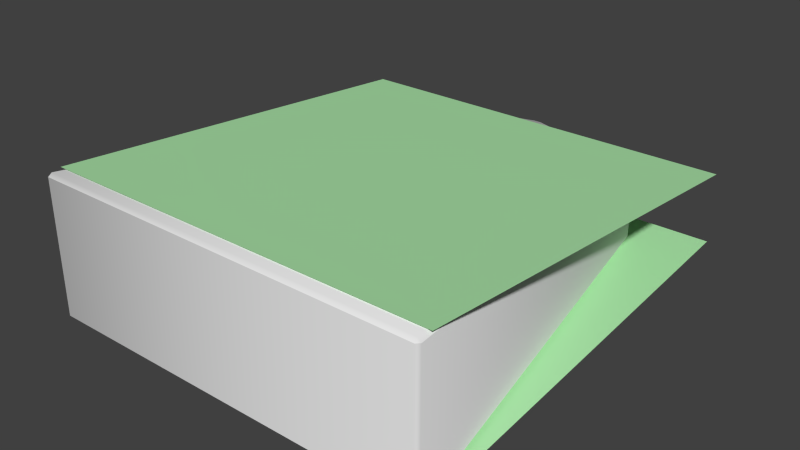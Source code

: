 # Source: piece.lance.blend  (saved by Blender 2.73.0; exported with 4.5.12 LTS)
import bpy
from mathutils import Matrix  # noqa: F401  (used for matrix-valued properties, if any)

bpy.ops.wm.read_factory_settings(use_empty=True)
scene = bpy.context.scene
scene.name = 'Scene'

# ---- collections
col_collection_1 = bpy.data.collections.new('Collection 1'); scene.collection.children.link(col_collection_1)

# ---- materials (node trees are filled in below, after node groups)
mat_piece_lance_mat = bpy.data.materials.new('piece.lance.mat')
mat_piece_lance_mat.alpha_threshold = 0.0
mat_piece_lance_mat.use_transparent_shadow = False
mat_piece_lance_mat.roughness = 0.5
mat_piece_lance_symbols_mat = bpy.data.materials.new('piece.lance.symbols.mat')
mat_piece_lance_symbols_mat.alpha_threshold = 0.0
mat_piece_lance_symbols_mat.use_transparent_shadow = False
mat_piece_lance_symbols_mat.diffuse_color = (0.4228, 0.8, 0.4117, 1.0)
mat_piece_lance_symbols_mat.roughness = 0.5
mat_piece_lance_symbols_mat.specular_intensity = 0.0

# ---- material node trees

# ---- world
world_world = bpy.data.worlds.new('World'); scene.world = world_world
world_world.color = (0.05088, 0.05088, 0.05088)
world_world.use_sun_shadow = False
world_world.sun_shadow_jitter_overblur = 0.0
world_world.cycles.sampling_method = 'MANUAL'
world_world.cycles.sample_map_resolution = 256

# ---- meshes
me_piece_lance = bpy.data.meshes.new('piece.lance')
me_piece_lance.from_pydata([(-1.158, -1.314, 0.3983), (-1.175, -1.293, 0.3965), (-1.154, -1.293, 0.4171), (-0.79, 0.9978, 0.2166), (-0.8116, 0.9927, 0.1965), (-0.7891, 1.02, 0.1942), (0.01932, 1.297, -0.1699), (-0.01932, 1.297, -0.1699), (0.8116, 0.9927, -0.1965), (0.7891, 1.02, -0.1942), (1.158, -1.314, -0.3983), (1.175, -1.293, -0.3965), (1.154, -1.293, 0.4171), (1.175, -1.293, 0.3965), (1.158, -1.314, 0.3983), (0.7891, 1.02, 0.1942), (0.8116, 0.9927, 0.1965), (0.79, 0.9978, 0.2166), (-0.02053, 1.275, 0.1924), (-0.01932, 1.297, 0.1699), (0.01932, 1.297, 0.1699), (0.02053, 1.275, 0.1924), (-0.7891, 1.02, -0.1942), (-0.8116, 0.9927, -0.1965), (-1.175, -1.293, -0.3965), (-1.158, -1.314, -0.3983), (0.02053, 1.275, -0.1924), (0.01932, 1.297, -0.1699), (-0.01932, 1.297, -0.1699), (-0.02053, 1.275, -0.1924), (0.79, 0.9978, -0.2166), (0.8116, 0.9927, -0.1965), (0.7891, 1.02, -0.1942), (1.158, -1.314, -0.3983), (1.175, -1.293, -0.3965), (1.154, -1.293, -0.4171), (-0.7891, 1.02, -0.1942), (-0.8116, 0.9927, -0.1965), (-0.79, 0.9978, -0.2166), (-1.154, -1.293, -0.4171), (-1.175, -1.293, -0.3965), (-1.158, -1.314, -0.3983), (0.01932, 1.297, -0.1699), (-0.01932, 1.297, -0.1699), (0.8116, 0.9927, -0.1965), (-1.158, -1.314, 0.3983), (-1.175, -1.293, 0.3965), (-0.8116, 0.9927, 0.1965), (-0.7891, 1.02, 0.1942), (0.7891, 1.02, -0.1942), (1.158, -1.314, -0.3983), (1.175, -1.293, -0.3965), (1.175, -1.293, 0.3965), (1.158, -1.314, 0.3983), (0.7891, 1.02, 0.1942), (0.8116, 0.9927, 0.1965), (-0.01932, 1.297, 0.1699), (0.01932, 1.297, 0.1699), (-0.7891, 1.02, -0.1942), (-0.8116, 0.9927, -0.1965), (-1.175, -1.293, -0.3965), (-1.158, -1.314, -0.3983), (-1.175, -1.227, 0.418), (1.175, -1.227, 0.418), (-1.175, 1.227, 0.2033), (1.175, 1.227, 0.2033), (1.175, -1.227, -0.418), (-1.175, -1.227, -0.418), (1.175, 1.227, -0.2033), (-1.175, 1.227, -0.2033)], [(6, 9), (24, 23), (7, 6), (11, 10), (10, 25), (8, 11), (9, 8), (23, 22), (22, 7), (25, 24)], [(0, 2, 1), (3, 5, 4), (48, 59, 47), (42, 56, 57), (12, 14, 13), (15, 17, 16), (19, 21, 20), (44, 49, 55), (42, 57, 49), (61, 45, 60), (2, 4, 1), (18, 5, 3), (61, 53, 45), (52, 44, 55), (14, 2, 0), (58, 48, 43), (52, 50, 51), (16, 12, 13), (15, 21, 17), (46, 47, 60), (53, 50, 52), (60, 47, 59), (17, 18, 3), (17, 2, 12), (18, 21, 19), (51, 44, 52), (3, 4, 2), (19, 5, 18), (43, 48, 56), (60, 45, 46), (12, 2, 14), (50, 53, 61), (49, 57, 54), (17, 12, 16), (20, 21, 15), (43, 56, 42), (58, 59, 48), (55, 49, 54), (21, 18, 17), (3, 2, 17), (33, 41, 39), (27, 32, 26), (29, 28, 26), (32, 31, 30), (31, 34, 35), (38, 37, 36), (35, 33, 39), (28, 29, 36), (32, 30, 26), (39, 40, 37), (29, 38, 36), (26, 30, 29), (38, 39, 37), (35, 34, 33), (30, 31, 35), (41, 40, 39), (38, 30, 39), (30, 35, 39), (30, 38, 29), (28, 27, 26), (62, 63, 65, 64), (66, 67, 69, 68)])
me_piece_lance.polygons.foreach_set('use_smooth', [1, 1, 1, 1, 1, 1, 1, 1, 1, 1, 1, 1, 1, 1, 1, 1, 1, 1, 1, 1, 1, 1, 1, 1, 1, 1, 1, 1, 1, 1, 1, 1, 1, 1, 1, 1, 1, 1, 1, 1, 1, 1, 1, 1, 1, 1, 1, 1, 1, 1, 1, 1, 1, 1, 1, 1, 1, 1, 1, 1, 0, 0])
me_piece_lance.polygons.foreach_set('material_index', [0, 0, 0, 0, 0, 0, 0, 0, 0, 0, 0, 0, 0, 0, 0, 0, 0, 0, 0, 0, 0, 0, 0, 0, 0, 0, 0, 0, 0, 0, 0, 0, 0, 0, 0, 0, 0, 0, 0, 0, 0, 0, 0, 0, 0, 0, 0, 0, 0, 0, 0, 0, 0, 0, 0, 0, 0, 0, 0, 0, 1, 1])
_uv = me_piece_lance.uv_layers.new(name='uv')
_uv.uv.foreach_set('vector', [0.01409, 0.006356, 0.01514, 0.01465, 0.007357, 0.01065, 0.08989, 0.4868, 0.08953, 0.4932, 0.08399, 0.4885, 0.372, 0.7577, 0.3666, 0.6861, 0.3666, 0.7582, 0.503, 0.6909, 0.497, 0.7533, 0.503, 0.7533, 0.4891, 0.01467, 0.4897, 0.006385, 0.4966, 0.01036, 0.4146, 0.4932, 0.4143, 0.4868, 0.4201, 0.4885, 0.2481, 0.5508, 0.2569, 0.5438, 0.2566, 0.5508, 0.6334, 0.6861, 0.628, 0.6865, 0.6334, 0.7582, 0.503, 0.6909, 0.503, 0.7533, 0.628, 0.6865, 0.01032, 0.9931, 0.01032, 0.8433, 0.006158, 0.9931, 0.01514, 0.01465, 0.08146, 0.4867, 0.006864, 0.01558, 0.2479, 0.5438, 0.08953, 0.4932, 0.08989, 0.4868, 0.01032, 0.9931, 0.3734, 0.8433, 0.01032, 0.8433, 0.9874, 0.7949, 0.6334, 0.6861, 0.6334, 0.7582, 0.4897, 0.006385, 0.01514, 0.01465, 0.01409, 0.006356, 0.372, 0.6865, 0.372, 0.7577, 0.497, 0.6909, 0.3776, 0.8433, 0.3734, 0.9931, 0.3776, 0.9931, 0.4228, 0.4862, 0.4891, 0.01467, 0.4973, 0.0155, 0.4146, 0.4932, 0.2569, 0.5438, 0.4143, 0.4868, 0.01263, 0.7949, 0.3666, 0.7582, 0.01263, 0.6494, 0.3734, 0.8433, 0.3734, 0.9931, 0.3776, 0.8433, 0.01263, 0.6494, 0.3666, 0.7582, 0.3666, 0.6861, 0.4143, 0.4868, 0.2479, 0.5438, 0.08989, 0.4868, 0.4143, 0.4868, 0.01514, 0.01465, 0.4891, 0.01467, 0.2479, 0.5438, 0.2569, 0.5438, 0.2481, 0.5508, 0.9874, 0.6494, 0.6334, 0.6861, 0.9874, 0.7949, 0.08989, 0.4868, 0.08146, 0.4867, 0.01514, 0.01465, 0.2476, 0.5503, 0.08953, 0.4932, 0.2479, 0.5438, 0.497, 0.6909, 0.372, 0.7577, 0.497, 0.7533, 0.006158, 0.9931, 0.01032, 0.8433, 0.006158, 0.8433, 0.4891, 0.01467, 0.01514, 0.01465, 0.4897, 0.006385, 0.3734, 0.9931, 0.3734, 0.8433, 0.01032, 0.9931, 0.628, 0.6865, 0.503, 0.7533, 0.628, 0.7577, 0.4143, 0.4868, 0.4891, 0.01467, 0.4228, 0.4862, 0.2572, 0.5503, 0.2569, 0.5438, 0.4146, 0.4932, 0.497, 0.6909, 0.497, 0.7533, 0.503, 0.6909, 0.372, 0.6865, 0.3666, 0.6861, 0.372, 0.7577, 0.6334, 0.7582, 0.628, 0.6865, 0.628, 0.7577, 0.2569, 0.5438, 0.2479, 0.5438, 0.4143, 0.4868, 0.08989, 0.4868, 0.01514, 0.01465, 0.4143, 0.4868, 0.9806, 0.006385, 0.5049, 0.006356, 0.506, 0.01465, 0.7481, 0.5503, 0.9055, 0.4932, 0.7477, 0.5438, 0.7387, 0.5438, 0.739, 0.5508, 0.7477, 0.5438, 0.9055, 0.4932, 0.911, 0.4885, 0.9051, 0.4868, 0.9136, 0.4862, 0.9882, 0.0155, 0.9799, 0.01467, 0.5807, 0.4868, 0.5748, 0.4885, 0.5804, 0.4932, 0.9799, 0.01467, 0.9806, 0.006385, 0.506, 0.01465, 0.7384, 0.5503, 0.7387, 0.5438, 0.5804, 0.4932, 0.9055, 0.4932, 0.9051, 0.4868, 0.7477, 0.5438, 0.506, 0.01465, 0.4977, 0.01558, 0.5723, 0.4867, 0.7387, 0.5438, 0.5807, 0.4868, 0.5804, 0.4932, 0.7477, 0.5438, 0.9051, 0.4868, 0.7387, 0.5438, 0.5807, 0.4868, 0.506, 0.01465, 0.5723, 0.4867, 0.9799, 0.01467, 0.9875, 0.01036, 0.9806, 0.006385, 0.9051, 0.4868, 0.9136, 0.4862, 0.9799, 0.01467, 0.5049, 0.006356, 0.4982, 0.01065, 0.506, 0.01465, 0.5807, 0.4868, 0.9051, 0.4868, 0.506, 0.01465, 0.9051, 0.4868, 0.9799, 0.01467, 0.506, 0.01465, 0.9051, 0.4868, 0.5807, 0.4868, 0.7387, 0.5438, 0.739, 0.5508, 0.7475, 0.5508, 0.7477, 0.5438, 0.03227, 0.5265, 0.2322, 0.5265, 0.2322, 0.7264, 0.03227, 0.7264, 0.02502, 0.2765, 0.225, 0.2765, 0.225, 0.4764, 0.02502, 0.4764])
me_piece_lance.materials.append(mat_piece_lance_mat)
me_piece_lance.materials.append(mat_piece_lance_symbols_mat)
me_piece_lance.use_remesh_preserve_volume = False
me_piece_lance.use_remesh_preserve_attributes = False
me_piece_lance.use_mirror_vertex_groups = False
me_piece_lance.update()

# ---- objects
ob_piece_lance = bpy.data.objects.new('piece.lance', me_piece_lance)

# ---- transforms, parenting, visibility, modifiers, constraints
ob_piece_lance.location = (0.0, 0.0, 0.0)
ob_piece_lance.lineart.crease_threshold = 0.0

# ---- collection membership
col_collection_1.objects.link(ob_piece_lance)

# ---- scene / render settings (as saved in the file)
scene.frame_start = 1; scene.frame_end = 250; scene.frame_set(1)
scene.render.engine = 'BLENDER_EEVEE_NEXT'
scene.render.resolution_percentage = 50
scene.render.dither_intensity = 0.0
scene.cycles.use_denoising = False
scene.cycles.samples = 10
scene.cycles.sampling_pattern = 'TABULATED_SOBOL'
scene.cycles.light_sampling_threshold = 0.0
scene.cycles.use_adaptive_sampling = False
scene.cycles.use_light_tree = False
scene.cycles.blur_glossy = 0.0
scene.cycles.pixel_filter_type = 'GAUSSIAN'
scene.cycles.sample_clamp_indirect = 0.0
scene.view_settings.view_transform = 'Standard'
bpy.context.view_layer.update()

# ---- added for rendering (the .blend has no active camera and no usable light): camera, sun
cam_auto = bpy.data.cameras.new('AutoCamera')
cam_auto.lens = 50.0
cam_auto.sensor_width = 36.0
cam_auto.clip_end = 1000.0
ob_auto_camera = bpy.data.objects.new('AutoCamera', cam_auto)
scene.collection.objects.link(ob_auto_camera)
ob_auto_camera.location = (3.34066, -4.01726, 2.67253)
ob_auto_camera.rotation_euler = (1.09748, -7.21219e-08, 0.694738)
scene.camera = ob_auto_camera
light_auto_sun = bpy.data.lights.new('AutoSun', 'SUN')
light_auto_sun.energy = 3.0
light_auto_sun.angle = 0.0523599
ob_auto_sun = bpy.data.objects.new('AutoSun', light_auto_sun)
scene.collection.objects.link(ob_auto_sun)
ob_auto_sun.rotation_euler = (0.872665, 0.174533, 0.523599)
bpy.context.view_layer.update()
